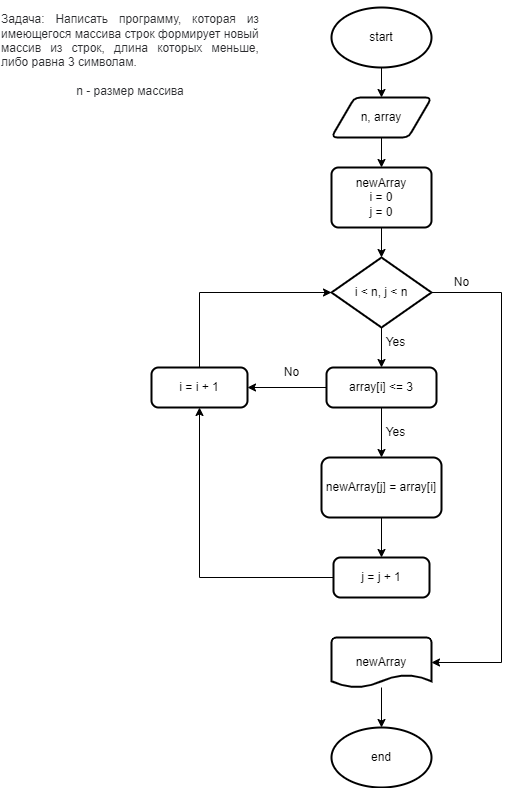

The diagram above was exported from draw.io. Its source (the exported page's mxGraphModel, read from the mxfile embedded in the PNG):
<mxGraphModel dx="1103" dy="610" grid="1" gridSize="10" guides="1" tooltips="1" connect="1" arrows="1" fold="1" page="1" pageScale="1" pageWidth="827" pageHeight="1169" math="0" shadow="0">
  <root>
    <mxCell id="0" />
    <mxCell id="1" parent="0" />
    <mxCell id="DgrdcTwjAcZ855s_NSEJ-19" value="&lt;p&gt;&lt;/p&gt;&lt;div style=&quot;text-align: justify;&quot;&gt;&lt;span style=&quot;box-sizing: border-box; color: rgb(44, 45, 48); text-align: start; background-color: rgb(255, 255, 255);&quot;&gt;Задача&lt;/span&gt;&lt;span style=&quot;color: rgb(44, 45, 48); text-align: start; background-color: rgb(255, 255, 255);&quot;&gt;: Написать программу, которая из имеющегося массива строк формирует новый массив из строк, длина которых меньше, либо равна 3 символам.&lt;/span&gt;&lt;/div&gt;&lt;div style=&quot;text-align: justify;&quot;&gt;&lt;span style=&quot;color: rgb(44, 45, 48); text-align: start; background-color: rgb(255, 255, 255);&quot;&gt;&lt;br&gt;&lt;/span&gt;&lt;/div&gt;&lt;div style=&quot;&quot;&gt;&lt;span style=&quot;color: rgb(44, 45, 48); background-color: rgb(255, 255, 255);&quot;&gt;n - размер массива&lt;/span&gt;&lt;/div&gt;&lt;font style=&quot;font-size: 12px;&quot;&gt;&lt;br&gt;&lt;/font&gt;&lt;p&gt;&lt;/p&gt;" style="text;html=1;strokeColor=none;fillColor=none;align=center;verticalAlign=middle;whiteSpace=wrap;rounded=0;" parent="1" vertex="1">
      <mxGeometry x="19" y="60" width="260" height="110" as="geometry" />
    </mxCell>
    <mxCell id="_fnqlrIgjbfWfu_BTq4B-32" value="" style="edgeStyle=orthogonalEdgeStyle;rounded=0;orthogonalLoop=1;jettySize=auto;html=1;" edge="1" parent="1" source="_fnqlrIgjbfWfu_BTq4B-33" target="_fnqlrIgjbfWfu_BTq4B-38">
      <mxGeometry relative="1" as="geometry" />
    </mxCell>
    <mxCell id="_fnqlrIgjbfWfu_BTq4B-33" value="start" style="strokeWidth=2;html=1;shape=mxgraph.flowchart.start_1;whiteSpace=wrap;" vertex="1" parent="1">
      <mxGeometry x="350" y="60" width="100" height="60" as="geometry" />
    </mxCell>
    <mxCell id="_fnqlrIgjbfWfu_BTq4B-60" value="" style="edgeStyle=orthogonalEdgeStyle;rounded=0;orthogonalLoop=1;jettySize=auto;html=1;fontFamily=Helvetica;fontSize=12;entryX=0.5;entryY=0;entryDx=0;entryDy=0;" edge="1" parent="1" source="_fnqlrIgjbfWfu_BTq4B-36" target="_fnqlrIgjbfWfu_BTq4B-47">
      <mxGeometry relative="1" as="geometry" />
    </mxCell>
    <mxCell id="_fnqlrIgjbfWfu_BTq4B-82" value="" style="edgeStyle=orthogonalEdgeStyle;rounded=0;orthogonalLoop=1;jettySize=auto;html=1;fontFamily=Helvetica;fontSize=12;entryX=1;entryY=0.5;entryDx=0;entryDy=0;entryPerimeter=0;" edge="1" parent="1" source="_fnqlrIgjbfWfu_BTq4B-36" target="_fnqlrIgjbfWfu_BTq4B-43">
      <mxGeometry relative="1" as="geometry">
        <Array as="points">
          <mxPoint x="520" y="345" />
          <mxPoint x="520" y="715" />
        </Array>
      </mxGeometry>
    </mxCell>
    <mxCell id="_fnqlrIgjbfWfu_BTq4B-36" value="i &amp;lt; n, j &amp;lt; n" style="strokeWidth=2;html=1;shape=mxgraph.flowchart.decision;whiteSpace=wrap;" vertex="1" parent="1">
      <mxGeometry x="350" y="310" width="100" height="70" as="geometry" />
    </mxCell>
    <mxCell id="_fnqlrIgjbfWfu_BTq4B-37" value="" style="edgeStyle=orthogonalEdgeStyle;rounded=0;orthogonalLoop=1;jettySize=auto;html=1;" edge="1" parent="1" source="_fnqlrIgjbfWfu_BTq4B-38" target="_fnqlrIgjbfWfu_BTq4B-40">
      <mxGeometry relative="1" as="geometry" />
    </mxCell>
    <mxCell id="_fnqlrIgjbfWfu_BTq4B-38" value="n, array" style="shape=parallelogram;html=1;strokeWidth=2;perimeter=parallelogramPerimeter;whiteSpace=wrap;rounded=1;arcSize=12;size=0.23;" vertex="1" parent="1">
      <mxGeometry x="350" y="150" width="100" height="40" as="geometry" />
    </mxCell>
    <mxCell id="_fnqlrIgjbfWfu_BTq4B-39" value="" style="edgeStyle=orthogonalEdgeStyle;rounded=0;orthogonalLoop=1;jettySize=auto;html=1;" edge="1" parent="1" source="_fnqlrIgjbfWfu_BTq4B-40" target="_fnqlrIgjbfWfu_BTq4B-36">
      <mxGeometry relative="1" as="geometry" />
    </mxCell>
    <mxCell id="_fnqlrIgjbfWfu_BTq4B-40" value="newArray&lt;br&gt;i = 0&lt;br&gt;j = 0" style="rounded=1;whiteSpace=wrap;html=1;absoluteArcSize=1;arcSize=14;strokeWidth=2;" vertex="1" parent="1">
      <mxGeometry x="350" y="220" width="100" height="60" as="geometry" />
    </mxCell>
    <mxCell id="_fnqlrIgjbfWfu_BTq4B-41" value="end" style="strokeWidth=2;html=1;shape=mxgraph.flowchart.start_1;whiteSpace=wrap;" vertex="1" parent="1">
      <mxGeometry x="350" y="780" width="100" height="60" as="geometry" />
    </mxCell>
    <mxCell id="_fnqlrIgjbfWfu_BTq4B-42" value="" style="edgeStyle=orthogonalEdgeStyle;rounded=0;orthogonalLoop=1;jettySize=auto;html=1;" edge="1" parent="1" source="_fnqlrIgjbfWfu_BTq4B-43" target="_fnqlrIgjbfWfu_BTq4B-41">
      <mxGeometry relative="1" as="geometry" />
    </mxCell>
    <mxCell id="_fnqlrIgjbfWfu_BTq4B-43" value="newArray" style="strokeWidth=2;html=1;shape=mxgraph.flowchart.document2;whiteSpace=wrap;size=0.25;" vertex="1" parent="1">
      <mxGeometry x="350" y="690" width="100" height="50" as="geometry" />
    </mxCell>
    <mxCell id="_fnqlrIgjbfWfu_BTq4B-81" value="" style="edgeStyle=orthogonalEdgeStyle;rounded=0;orthogonalLoop=1;jettySize=auto;html=1;fontFamily=Helvetica;fontSize=12;entryX=0.5;entryY=1;entryDx=0;entryDy=0;" edge="1" parent="1" source="_fnqlrIgjbfWfu_BTq4B-45" target="_fnqlrIgjbfWfu_BTq4B-75">
      <mxGeometry relative="1" as="geometry">
        <mxPoint x="272" y="650" as="targetPoint" />
      </mxGeometry>
    </mxCell>
    <mxCell id="_fnqlrIgjbfWfu_BTq4B-45" value="j = j + 1" style="rounded=1;whiteSpace=wrap;html=1;absoluteArcSize=1;arcSize=14;strokeWidth=2;" vertex="1" parent="1">
      <mxGeometry x="352" y="610" width="96" height="40" as="geometry" />
    </mxCell>
    <mxCell id="_fnqlrIgjbfWfu_BTq4B-63" value="" style="edgeStyle=orthogonalEdgeStyle;rounded=0;orthogonalLoop=1;jettySize=auto;html=1;fontFamily=Helvetica;fontSize=12;" edge="1" parent="1" source="_fnqlrIgjbfWfu_BTq4B-47" target="_fnqlrIgjbfWfu_BTq4B-54">
      <mxGeometry relative="1" as="geometry" />
    </mxCell>
    <mxCell id="_fnqlrIgjbfWfu_BTq4B-78" value="" style="edgeStyle=orthogonalEdgeStyle;rounded=0;orthogonalLoop=1;jettySize=auto;html=1;fontFamily=Helvetica;fontSize=12;" edge="1" parent="1" source="_fnqlrIgjbfWfu_BTq4B-47" target="_fnqlrIgjbfWfu_BTq4B-75">
      <mxGeometry relative="1" as="geometry" />
    </mxCell>
    <mxCell id="_fnqlrIgjbfWfu_BTq4B-47" value="array[i] &amp;lt;= 3" style="rounded=1;whiteSpace=wrap;html=1;absoluteArcSize=1;arcSize=14;strokeWidth=2;" vertex="1" parent="1">
      <mxGeometry x="345" y="420" width="110" height="40" as="geometry" />
    </mxCell>
    <mxCell id="_fnqlrIgjbfWfu_BTq4B-50" style="edgeStyle=orthogonalEdgeStyle;rounded=0;orthogonalLoop=1;jettySize=auto;html=1;exitX=0.5;exitY=1;exitDx=0;exitDy=0;" edge="1" parent="1" source="_fnqlrIgjbfWfu_BTq4B-45" target="_fnqlrIgjbfWfu_BTq4B-45">
      <mxGeometry relative="1" as="geometry" />
    </mxCell>
    <mxCell id="_fnqlrIgjbfWfu_BTq4B-52" style="edgeStyle=orthogonalEdgeStyle;rounded=0;orthogonalLoop=1;jettySize=auto;html=1;exitX=0.5;exitY=1;exitDx=0;exitDy=0;" edge="1" parent="1" source="_fnqlrIgjbfWfu_BTq4B-47" target="_fnqlrIgjbfWfu_BTq4B-47">
      <mxGeometry relative="1" as="geometry" />
    </mxCell>
    <mxCell id="_fnqlrIgjbfWfu_BTq4B-53" value="No" style="text;html=1;align=center;verticalAlign=middle;resizable=0;points=[];autosize=1;strokeColor=none;fillColor=none;" vertex="1" parent="1">
      <mxGeometry x="460" y="320" width="40" height="30" as="geometry" />
    </mxCell>
    <mxCell id="_fnqlrIgjbfWfu_BTq4B-79" value="" style="edgeStyle=orthogonalEdgeStyle;rounded=0;orthogonalLoop=1;jettySize=auto;html=1;fontFamily=Helvetica;fontSize=12;" edge="1" parent="1" source="_fnqlrIgjbfWfu_BTq4B-54" target="_fnqlrIgjbfWfu_BTq4B-45">
      <mxGeometry relative="1" as="geometry" />
    </mxCell>
    <mxCell id="_fnqlrIgjbfWfu_BTq4B-54" value="newArray[j] = array[i]" style="whiteSpace=wrap;html=1;rounded=1;arcSize=14;strokeWidth=2;" vertex="1" parent="1">
      <mxGeometry x="340" y="510" width="120" height="60" as="geometry" />
    </mxCell>
    <mxCell id="_fnqlrIgjbfWfu_BTq4B-61" value="Yes" style="text;html=1;align=center;verticalAlign=middle;resizable=0;points=[];autosize=1;strokeColor=none;fillColor=none;fontSize=12;fontFamily=Helvetica;" vertex="1" parent="1">
      <mxGeometry x="394" y="380" width="40" height="30" as="geometry" />
    </mxCell>
    <mxCell id="_fnqlrIgjbfWfu_BTq4B-66" value="Yes" style="text;html=1;align=center;verticalAlign=middle;resizable=0;points=[];autosize=1;strokeColor=none;fillColor=none;fontSize=12;fontFamily=Helvetica;" vertex="1" parent="1">
      <mxGeometry x="394" y="470" width="40" height="30" as="geometry" />
    </mxCell>
    <mxCell id="_fnqlrIgjbfWfu_BTq4B-67" value="No" style="text;html=1;align=center;verticalAlign=middle;resizable=0;points=[];autosize=1;strokeColor=none;fillColor=none;fontSize=12;fontFamily=Helvetica;" vertex="1" parent="1">
      <mxGeometry x="290" y="410" width="40" height="30" as="geometry" />
    </mxCell>
    <mxCell id="_fnqlrIgjbfWfu_BTq4B-77" value="" style="edgeStyle=orthogonalEdgeStyle;rounded=0;orthogonalLoop=1;jettySize=auto;html=1;fontFamily=Helvetica;fontSize=12;entryX=0;entryY=0.5;entryDx=0;entryDy=0;entryPerimeter=0;" edge="1" parent="1" source="_fnqlrIgjbfWfu_BTq4B-75" target="_fnqlrIgjbfWfu_BTq4B-36">
      <mxGeometry relative="1" as="geometry">
        <mxPoint x="218" y="340" as="targetPoint" />
        <Array as="points">
          <mxPoint x="218" y="345" />
        </Array>
      </mxGeometry>
    </mxCell>
    <mxCell id="_fnqlrIgjbfWfu_BTq4B-75" value="i = i + 1" style="rounded=1;whiteSpace=wrap;html=1;absoluteArcSize=1;arcSize=14;strokeWidth=2;" vertex="1" parent="1">
      <mxGeometry x="170" y="420" width="96" height="40" as="geometry" />
    </mxCell>
  </root>
</mxGraphModel>